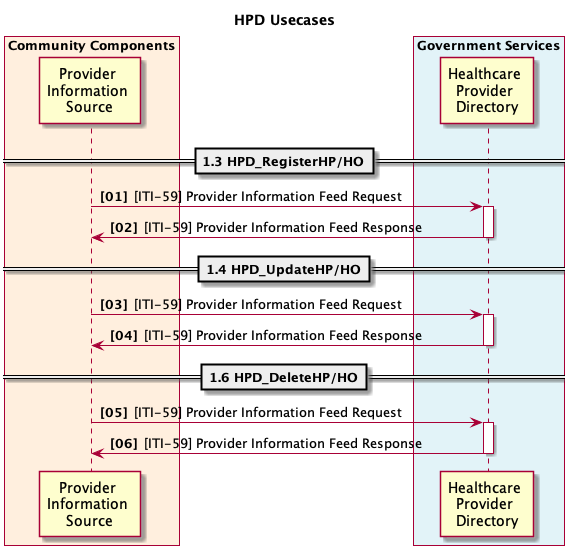

The diagram above was rendered by PlantUML. Its source (embedded in the PNG):
@startuml
skinparam Padding 1
autonumber 1 1 "<b>[00]"

title HPD Usecases

box "Community Components" #FFEFDE
	participant cc_hpd_provider_info_source as "Provider \nInformation \nSource"
end box

box "Government Services" #E2F3F8
	participant gs_hpd as "Healthcare \nProvider \nDirectory"
end box

== 1.3 HPD_RegisterHP/HO==
cc_hpd_provider_info_source -> gs_hpd: [ITI-59] Provider Information Feed Request
activate gs_hpd
cc_hpd_provider_info_source <- gs_hpd: [ITI-59] Provider Information Feed Response
deactivate gs_hpd

== 1.4 HPD_UpdateHP/HO==
cc_hpd_provider_info_source -> gs_hpd: [ITI-59] Provider Information Feed Request
activate gs_hpd
cc_hpd_provider_info_source <- gs_hpd: [ITI-59] Provider Information Feed Response
deactivate gs_hpd

== 1.6 HPD_DeleteHP/HO==
cc_hpd_provider_info_source -> gs_hpd: [ITI-59] Provider Information Feed Request
activate gs_hpd
cc_hpd_provider_info_source <- gs_hpd: [ITI-59] Provider Information Feed Response
deactivate gs_hpd

@enduml